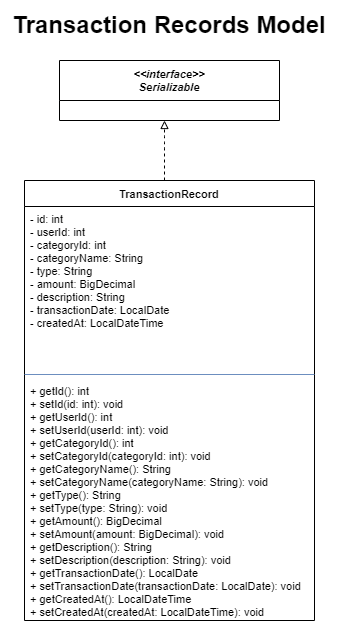

The diagram above was exported from draw.io. Its source (the exported page's mxGraphModel, read from the mxfile embedded in the PNG):
<mxGraphModel dx="2002" dy="1362" grid="1" gridSize="10" guides="1" tooltips="1" connect="1" arrows="1" fold="1" page="1" pageScale="1" pageWidth="850" pageHeight="1100" math="0" shadow="0">
  <root>
    <mxCell id="0" />
    <mxCell id="1" parent="0" />
    <mxCell id="Serializable" parent="1" style="swimlane;fontStyle=3;align=center;startSize=40;fontSize=11;" value="&lt;&lt;interface&gt;&gt;&#10;Serializable" vertex="1">
      <mxGeometry height="60" width="220" x="85" y="70" as="geometry" />
    </mxCell>
    <mxCell id="TransactionRecord" parent="1" style="swimlane;fontStyle=1;align=center;startSize=26;fontSize=11;" value="TransactionRecord" vertex="1">
      <mxGeometry height="440" width="290" x="50" y="190" as="geometry" />
    </mxCell>
    <mxCell id="TransactionRecord_A" parent="TransactionRecord" style="text;strokeColor=none;fillColor=none;align=left;verticalAlign=top;spacingLeft=4;spacingRight=4;overflow=hidden;rotatable=0;fontSize=11;" value="- id: int&#10;- userId: int&#10;- categoryId: int&#10;- categoryName: String&#10;- type: String&#10;- amount: BigDecimal&#10;- description: String&#10;- transactionDate: LocalDate&#10;- createdAt: LocalDateTime" vertex="1">
      <mxGeometry height="164" width="290" y="26" as="geometry" />
    </mxCell>
    <mxCell id="TransactionRecord_D" parent="TransactionRecord" style="line;strokeWidth=1;fillColor=none;strokeColor=#6c8ebf;" value="" vertex="1">
      <mxGeometry height="8" width="290" y="190" as="geometry" />
    </mxCell>
    <mxCell id="TransactionRecord_M" parent="TransactionRecord" style="text;strokeColor=none;fillColor=none;align=left;verticalAlign=top;spacingLeft=4;spacingRight=4;overflow=hidden;rotatable=0;fontSize=11;" value="+ getId(): int&#10;+ setId(id: int): void&#10;+ getUserId(): int&#10;+ setUserId(userId: int): void&#10;+ getCategoryId(): int&#10;+ setCategoryId(categoryId: int): void&#10;+ getCategoryName(): String&#10;+ setCategoryName(categoryName: String): void&#10;+ getType(): String&#10;+ setType(type: String): void&#10;+ getAmount(): BigDecimal&#10;+ setAmount(amount: BigDecimal): void&#10;+ getDescription(): String&#10;+ setDescription(description: String): void&#10;+ getTransactionDate(): LocalDate&#10;+ setTransactionDate(transactionDate: LocalDate): void&#10;+ getCreatedAt(): LocalDateTime&#10;+ setCreatedAt(createdAt: LocalDateTime): void" vertex="1">
      <mxGeometry height="242" width="290" y="198" as="geometry" />
    </mxCell>
    <mxCell id="impl_TransactionRecord_Serializable" edge="1" parent="1" source="TransactionRecord" style="endArrow=block;endFill=0;dashed=1;edgeStyle=orthogonalEdgeStyle;" target="Serializable" value="">
      <mxGeometry relative="1" as="geometry">
        <Array as="points">
          <mxPoint x="190" y="150" />
          <mxPoint x="190" y="150" />
        </Array>
      </mxGeometry>
    </mxCell>
    <mxCell id="gnq56EVtCXk6JRe0a2Ye-1" parent="1" style="text;html=1;whiteSpace=wrap;strokeColor=none;fillColor=none;align=center;verticalAlign=middle;rounded=0;" value="&lt;b&gt;&lt;font style=&quot;font-size: 24px;&quot;&gt;Transaction Records Model&lt;/font&gt;&lt;/b&gt;" vertex="1">
      <mxGeometry height="50" width="340" x="25" y="10" as="geometry" />
    </mxCell>
  </root>
</mxGraphModel>